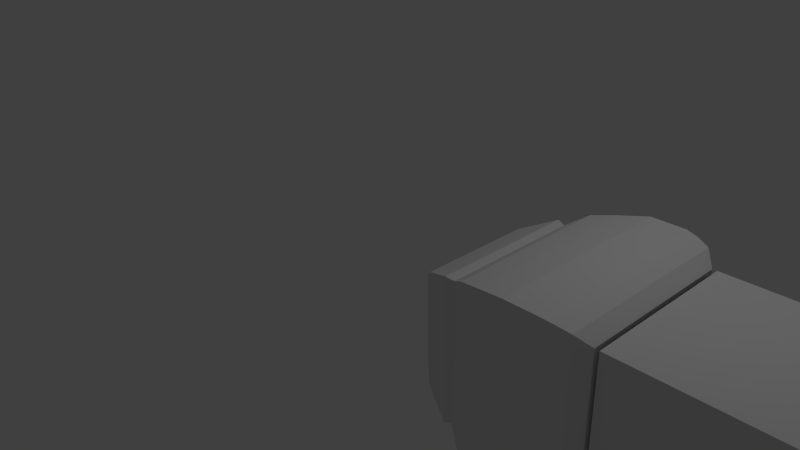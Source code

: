 # Source: snake-full-build1.blend  (saved by Blender 2.71.0; exported with 4.5.12 LTS)
import bpy
from mathutils import Matrix  # noqa: F401  (used for matrix-valued properties, if any)

bpy.ops.wm.read_factory_settings(use_empty=True)
scene = bpy.context.scene
scene.name = 'Scene'

# ---- collections
col_collection_1 = bpy.data.collections.new('Collection 1'); scene.collection.children.link(col_collection_1)

# ---- materials (node trees are filled in below, after node groups)
mat_material_001 = bpy.data.materials.new('Material.001')
mat_material_001.alpha_threshold = 0.0
mat_material_001.use_transparent_shadow = False
mat_material_001.roughness = 0.5
mat_material_001.line_color = (0.0, 0.0, 0.0, 1.0)
mat_material = bpy.data.materials.new('Material')
mat_material.alpha_threshold = 0.0
mat_material.use_transparent_shadow = False
mat_material.roughness = 0.5
mat_material.line_color = (0.0, 0.0, 0.0, 1.0)

# ---- material node trees

# ---- world
world_world = bpy.data.worlds.new('World'); scene.world = world_world
world_world.color = (0.05088, 0.05088, 0.05088)
world_world.use_sun_shadow = False
world_world.sun_shadow_jitter_overblur = 0.0
world_world.cycles.sampling_method = 'MANUAL'
world_world.cycles.sample_map_resolution = 256

# ---- cameras
cam_camera = bpy.data.cameras.new('Camera')
cam_camera.clip_end = 100.0
cam_camera.lens = 35.0
cam_camera.sensor_width = 32.0
cam_camera.sensor_height = 18.0
cam_camera.ortho_scale = 7.314
cam_camera.dof.focus_distance = 0.0
cam_camera.dof.aperture_fstop = 128.0

# ---- lights
light_lamp = bpy.data.lights.new('Lamp', 'POINT')
light_lamp.transmission_factor = 0.0
light_lamp.cutoff_distance = 30.0
light_lamp.energy = 100.0
light_lamp.shadow_buffer_clip_start = 1.001
light_lamp.shadow_soft_size = 0.1
light_lamp.shadow_maximum_resolution = 0.006
light_lamp.use_absolute_resolution = True
light_lamp.cycles.use_multiple_importance_sampling = False

# ---- meshes
me_plane_002 = bpy.data.meshes.new('Plane.002')
me_plane_002.from_pydata([(-1.0, -1.0, 0.0), (1.0, -1.0, 0.0), (-1.0, 1.0, 0.0), (1.0, 1.0, 0.0), (-0.9398, -0.9398, 0.2243), (0.9398, -0.9398, 0.2243), (-0.9398, 0.9398, 0.2243), (0.9398, 0.9398, 0.2243), (-0.7543, -0.7543, 0.4446), (0.7543, -0.7543, 0.4446), (-0.7543, 0.7543, 0.4446), (0.7543, 0.7543, 0.4446), (-0.7543, -0.7543, 0.8412), (0.7543, -0.7543, 0.8412), (-0.7543, 0.7543, 0.8412), (0.7543, 0.7543, 0.8412), (-0.6369, -0.6369, 1.126), (0.6369, -0.6369, 1.126), (-0.6369, 0.6369, 1.126), (0.6369, 0.6369, 1.126), (-0.3374, -0.3374, 1.402), (0.3374, -0.3374, 1.402), (-0.3374, 0.3374, 1.402), (0.3374, 0.3374, 1.402), (-0.24, -0.24, 1.598), (0.24, -0.24, 1.598), (-0.24, 0.24, 1.598), (0.24, 0.24, 1.598), (-0.1439, -0.1439, 1.859), (0.1439, -0.1439, 1.859), (-0.1439, 0.1439, 1.859), (0.1439, 0.1439, 1.859), (-0.06891, -0.06891, 2.271), (0.06891, -0.06891, 2.271), (-0.06891, 0.06891, 2.271), (0.06891, 0.06891, 2.271), (-0.02601, -0.02601, 2.548), (0.02601, -0.02601, 2.548), (-0.02601, 0.02601, 2.548), (0.02601, 0.02601, 2.548)], [], [(0, 2, 3, 1), (7, 6, 10, 11), (3, 2, 6, 7), (1, 3, 7, 5), (0, 1, 5, 4), (2, 0, 4, 6), (11, 10, 14, 15), (5, 7, 11, 9), (4, 5, 9, 8), (6, 4, 8, 10), (15, 14, 18, 19), (9, 11, 15, 13), (8, 9, 13, 12), (10, 8, 12, 14), (19, 18, 22, 23), (13, 15, 19, 17), (12, 13, 17, 16), (14, 12, 16, 18), (23, 22, 26, 27), (17, 19, 23, 21), (16, 17, 21, 20), (18, 16, 20, 22), (27, 26, 30, 31), (21, 23, 27, 25), (20, 21, 25, 24), (22, 20, 24, 26), (31, 30, 34, 35), (25, 27, 31, 29), (24, 25, 29, 28), (26, 24, 28, 30), (35, 34, 38, 39), (29, 31, 35, 33), (28, 29, 33, 32), (30, 28, 32, 34), (36, 37, 39, 38), (33, 35, 39, 37), (32, 33, 37, 36), (34, 32, 36, 38)])
me_plane_002.use_remesh_preserve_volume = False
me_plane_002.use_remesh_preserve_attributes = False
me_plane_002.use_mirror_vertex_groups = False
me_plane_002.update()
me_plane_001 = bpy.data.meshes.new('Plane.001')
me_plane_001.from_pydata([(-1.0, -1.0, 0.0), (1.0, -1.0, 0.0), (-1.0, 1.0, 0.0), (1.0, 1.0, 0.0), (-1.14, -1.14, 0.1442), (1.14, -1.14, 0.1442), (-1.14, 1.14, 0.1442), (1.14, 1.14, 0.1442), (-1.188, -1.188, 0.2999), (1.188, -1.188, 0.2999), (-1.188, 1.188, 0.2999), (1.188, 1.188, 0.2999), (-1.188, -1.188, 0.2999), (1.188, -1.188, 0.2999), (-1.188, 1.188, 0.2999), (1.188, 1.188, 0.2999), (-1.212, -1.212, 0.4442), (1.212, -1.212, 0.4442), (-1.212, 1.212, 0.4442), (1.212, 1.212, 0.4442), (-1.212, -1.212, 0.871), (1.212, -1.212, 0.871), (-1.212, 1.212, 0.871), (1.212, 1.212, 0.871), (-1.128, -1.128, 1.246), (1.128, -1.128, 1.246), (-1.128, 1.128, 1.246), (1.128, 1.128, 1.246), (-1.056, -1.056, 1.529), (1.056, -1.056, 1.529), (-1.056, 1.056, 1.529), (1.056, 1.056, 1.529), (-0.9011, -0.9011, 1.759), (0.9011, -0.9011, 1.759), (-0.9011, 0.9011, 1.759), (0.9011, 0.9011, 1.759), (-0.929, -0.929, 1.857), (0.929, -0.929, 1.857), (-0.929, 0.929, 1.857), (0.929, 0.929, 1.857), (-0.8817, -0.8817, 1.955), (0.8817, -0.8817, 1.955), (-0.8817, 0.8817, 1.955), (0.8817, 0.8817, 1.955), (-0.7322, -0.7322, 2.273), (0.7322, -0.7322, 2.273), (-0.7322, 0.7322, 2.273), (0.7322, 0.7322, 2.273), (-0.5512, -0.5512, 2.48), (0.5512, -0.5512, 2.48), (-0.5512, 0.5512, 2.48), (0.5512, 0.5512, 2.48), (-0.1707, -0.1707, 2.7), (0.1707, -0.1707, 2.7), (-0.1707, 0.1707, 2.7), (0.1707, 0.1707, 2.7)], [], [(0, 2, 3, 1), (7, 6, 10, 11), (3, 2, 6, 7), (1, 3, 7, 5), (0, 1, 5, 4), (2, 0, 4, 6), (11, 10, 14, 15), (5, 7, 11, 9), (4, 5, 9, 8), (6, 4, 8, 10), (15, 14, 18, 19), (9, 11, 15, 13), (8, 9, 13, 12), (10, 8, 12, 14), (19, 18, 22, 23), (13, 15, 19, 17), (12, 13, 17, 16), (14, 12, 16, 18), (23, 22, 26, 27), (17, 19, 23, 21), (16, 17, 21, 20), (18, 16, 20, 22), (27, 26, 30, 31), (21, 23, 27, 25), (20, 21, 25, 24), (22, 20, 24, 26), (31, 30, 34, 35), (25, 27, 31, 29), (24, 25, 29, 28), (26, 24, 28, 30), (35, 34, 38, 39), (29, 31, 35, 33), (28, 29, 33, 32), (30, 28, 32, 34), (39, 38, 42, 43), (33, 35, 39, 37), (32, 33, 37, 36), (34, 32, 36, 38), (43, 42, 46, 47), (37, 39, 43, 41), (36, 37, 41, 40), (38, 36, 40, 42), (47, 46, 50, 51), (41, 43, 47, 45), (40, 41, 45, 44), (42, 40, 44, 46), (51, 50, 54, 55), (45, 47, 51, 49), (44, 45, 49, 48), (46, 44, 48, 50), (52, 53, 55, 54), (49, 51, 55, 53), (48, 49, 53, 52), (50, 48, 52, 54)])
me_plane_001.materials.append(mat_material_001)
me_plane_001.use_remesh_preserve_volume = False
me_plane_001.use_remesh_preserve_attributes = False
me_plane_001.use_mirror_vertex_groups = False
me_plane_001.update()
me_cube = bpy.data.meshes.new('Cube')
me_cube.from_pydata([(1.0, 1.0, -1.0), (1.0, -1.0, -1.0), (-1.0, -1.0, -1.0), (-1.0, 1.0, -1.0), (1.0, 1.0, 1.0), (1.0, -1.0, 1.0), (-1.0, -1.0, 1.0), (-1.0, 1.0, 1.0)], [], [(0, 1, 2, 3), (4, 7, 6, 5), (0, 4, 5, 1), (1, 5, 6, 2), (2, 6, 7, 3), (4, 0, 3, 7)])
me_cube.materials.append(mat_material)
me_cube.use_remesh_preserve_volume = False
me_cube.use_remesh_preserve_attributes = False
me_cube.use_mirror_vertex_groups = False
me_cube.update()

# ---- objects
ob_plane = bpy.data.objects.new('Plane', me_plane_002)
ob_plane_001 = bpy.data.objects.new('Plane.001', me_plane_001)
ob_cube = bpy.data.objects.new('Cube', me_cube)
ob_lamp = bpy.data.objects.new('Lamp', light_lamp)
ob_camera = bpy.data.objects.new('Camera', cam_camera)

# ---- transforms, parenting, visibility, modifiers, constraints
ob_plane.location = (6.166, 0.001603, 0.0)
ob_plane.rotation_euler = (-0.0, 1.571, 0.0)
ob_plane.lineart.crease_threshold = 0.0
ob_plane_001.location = (4.021, 0.0, -1.36e-06)
ob_plane_001.rotation_euler = (-0.0, -1.571, -0.0)
ob_plane_001.lineart.crease_threshold = 0.0
ob_cube.location = (5.073, 0.0, -5.661e-08)
ob_cube.rotation_euler = (-0.0, 3.142, -0.0)
ob_cube.lock_rotations_4d = False
ob_cube.empty_display_type = 'ARROWS'
ob_cube.lineart.crease_threshold = 0.0
ob_lamp.location = (4.076, 1.005, 5.904)
ob_lamp.rotation_euler = (0.6503, 0.05522, 1.866)
ob_lamp.lock_rotations_4d = False
ob_lamp.empty_display_type = 'ARROWS'
ob_lamp.color = (0.0, 0.0, 0.0, 0.0)
ob_lamp.lineart.crease_threshold = 0.0
ob_camera.location = (7.481, -6.508, 5.344)
ob_camera.rotation_euler = (1.109, 0.01082, 0.8149)
ob_camera.lock_rotations_4d = False
ob_camera.empty_display_type = 'ARROWS'
ob_camera.color = (0.0, 0.0, 0.0, 0.0)
ob_camera.display_type = 'WIRE'
ob_camera.lineart.crease_threshold = 0.0

# ---- collection membership
col_collection_1.objects.link(ob_plane)
col_collection_1.objects.link(ob_plane_001)
col_collection_1.objects.link(ob_cube)
col_collection_1.objects.link(ob_lamp)
col_collection_1.objects.link(ob_camera)

# ---- scene / render settings (as saved in the file)
scene.camera = ob_camera
scene.frame_start = 1; scene.frame_end = 250; scene.frame_set(1)
scene.render.engine = 'BLENDER_EEVEE_NEXT'
scene.render.resolution_percentage = 50
scene.render.dither_intensity = 0.0
scene.cycles.use_denoising = False
scene.cycles.samples = 10
scene.cycles.sampling_pattern = 'TABULATED_SOBOL'
scene.cycles.light_sampling_threshold = 0.0
scene.cycles.use_adaptive_sampling = False
scene.cycles.use_light_tree = False
scene.cycles.blur_glossy = 0.0
scene.cycles.volume_bounces = 1
scene.cycles.pixel_filter_type = 'GAUSSIAN'
scene.cycles.sample_clamp_indirect = 0.0
scene.view_settings.view_transform = 'Standard'
bpy.context.view_layer.update()

